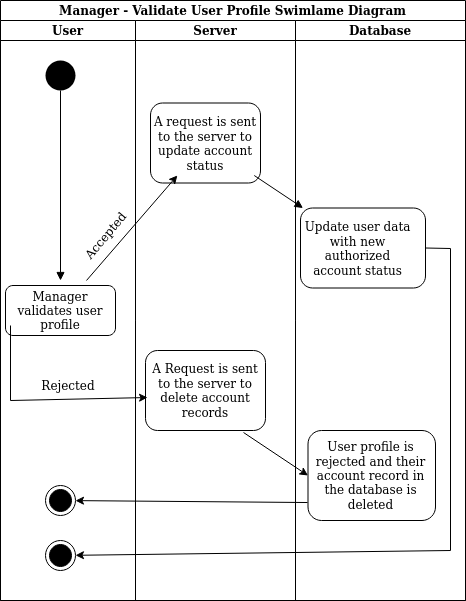

The diagram above was exported from draw.io. Its source (the exported page's mxGraphModel, read from the mxfile embedded in the PNG):
<mxGraphModel dx="868" dy="481" grid="1" gridSize="10" guides="1" tooltips="1" connect="1" arrows="1" fold="1" page="1" pageScale="1" pageWidth="850" pageHeight="1100" math="0" shadow="0">
  <root>
    <mxCell id="0" />
    <mxCell id="1" parent="0" />
    <mxCell id="x2Cef2FIddGoT0IweUNk-1" value="Manager - Validate User Profile Swimlame Diagram" style="swimlane;childLayout=stackLayout;resizeParent=1;resizeParentMax=0;startSize=20;" vertex="1" parent="1">
      <mxGeometry x="180" y="50" width="465" height="600" as="geometry" />
    </mxCell>
    <mxCell id="x2Cef2FIddGoT0IweUNk-2" value="User" style="swimlane;startSize=20;" vertex="1" parent="x2Cef2FIddGoT0IweUNk-1">
      <mxGeometry y="20" width="135" height="580" as="geometry" />
    </mxCell>
    <mxCell id="x2Cef2FIddGoT0IweUNk-5" value="" style="rounded=1;whiteSpace=wrap;html=1;" vertex="1" parent="x2Cef2FIddGoT0IweUNk-2">
      <mxGeometry x="5" y="265" width="110" height="50" as="geometry" />
    </mxCell>
    <mxCell id="x2Cef2FIddGoT0IweUNk-8" value="Manager validates user profile" style="text;html=1;strokeColor=none;fillColor=none;align=center;verticalAlign=middle;whiteSpace=wrap;rounded=0;" vertex="1" parent="x2Cef2FIddGoT0IweUNk-2">
      <mxGeometry x="10" y="260" width="100" height="60" as="geometry" />
    </mxCell>
    <mxCell id="x2Cef2FIddGoT0IweUNk-9" value="" style="ellipse;fillColor=#000000;strokeColor=none;" vertex="1" parent="x2Cef2FIddGoT0IweUNk-2">
      <mxGeometry x="45" y="40" width="30" height="30" as="geometry" />
    </mxCell>
    <mxCell id="x2Cef2FIddGoT0IweUNk-10" value="" style="html=1;verticalAlign=bottom;labelBackgroundColor=none;endArrow=block;endFill=1;rounded=0;" edge="1" parent="x2Cef2FIddGoT0IweUNk-2" source="x2Cef2FIddGoT0IweUNk-9" target="x2Cef2FIddGoT0IweUNk-8">
      <mxGeometry width="160" relative="1" as="geometry">
        <mxPoint x="50" y="50" as="sourcePoint" />
        <mxPoint x="80" y="170" as="targetPoint" />
      </mxGeometry>
    </mxCell>
    <mxCell id="x2Cef2FIddGoT0IweUNk-13" value="" style="ellipse;html=1;shape=endState;fillColor=#000000;strokeColor=#000000;" vertex="1" parent="x2Cef2FIddGoT0IweUNk-2">
      <mxGeometry x="45" y="520" width="30" height="30" as="geometry" />
    </mxCell>
    <mxCell id="x2Cef2FIddGoT0IweUNk-17" value="Accepted" style="text;html=1;strokeColor=none;fillColor=none;align=center;verticalAlign=middle;whiteSpace=wrap;rounded=0;rotation=-50;" vertex="1" parent="x2Cef2FIddGoT0IweUNk-2">
      <mxGeometry x="75" y="200" width="60" height="30" as="geometry" />
    </mxCell>
    <mxCell id="x2Cef2FIddGoT0IweUNk-27" value="" style="ellipse;html=1;shape=endState;fillColor=#000000;strokeColor=#000000;" vertex="1" parent="x2Cef2FIddGoT0IweUNk-2">
      <mxGeometry x="45" y="465" width="30" height="30" as="geometry" />
    </mxCell>
    <mxCell id="x2Cef2FIddGoT0IweUNk-28" value="Rejected" style="text;html=1;strokeColor=none;fillColor=none;align=center;verticalAlign=middle;whiteSpace=wrap;rounded=0;" vertex="1" parent="x2Cef2FIddGoT0IweUNk-2">
      <mxGeometry x="37.5" y="350" width="60" height="30" as="geometry" />
    </mxCell>
    <mxCell id="x2Cef2FIddGoT0IweUNk-3" value="Server" style="swimlane;startSize=20;" vertex="1" parent="x2Cef2FIddGoT0IweUNk-1">
      <mxGeometry x="135" y="20" width="160" height="580" as="geometry" />
    </mxCell>
    <mxCell id="x2Cef2FIddGoT0IweUNk-6" value="" style="rounded=1;whiteSpace=wrap;html=1;" vertex="1" parent="x2Cef2FIddGoT0IweUNk-3">
      <mxGeometry x="15" y="82.5" width="110" height="80" as="geometry" />
    </mxCell>
    <mxCell id="x2Cef2FIddGoT0IweUNk-11" value="A request is sent to the server to update account status" style="text;html=1;strokeColor=none;fillColor=none;align=center;verticalAlign=middle;whiteSpace=wrap;rounded=0;" vertex="1" parent="x2Cef2FIddGoT0IweUNk-3">
      <mxGeometry x="15" y="90" width="110" height="65" as="geometry" />
    </mxCell>
    <mxCell id="x2Cef2FIddGoT0IweUNk-19" value="" style="rounded=1;whiteSpace=wrap;html=1;" vertex="1" parent="x2Cef2FIddGoT0IweUNk-3">
      <mxGeometry x="10" y="330" width="120" height="80" as="geometry" />
    </mxCell>
    <mxCell id="x2Cef2FIddGoT0IweUNk-20" value="A Request is sent to the server to delete account records" style="text;html=1;strokeColor=none;fillColor=none;align=center;verticalAlign=middle;whiteSpace=wrap;rounded=0;" vertex="1" parent="x2Cef2FIddGoT0IweUNk-3">
      <mxGeometry x="10" y="337.5" width="120" height="65" as="geometry" />
    </mxCell>
    <mxCell id="x2Cef2FIddGoT0IweUNk-4" value="Database" style="swimlane;startSize=20;" vertex="1" parent="x2Cef2FIddGoT0IweUNk-1">
      <mxGeometry x="295" y="20" width="170" height="580" as="geometry" />
    </mxCell>
    <mxCell id="x2Cef2FIddGoT0IweUNk-7" value="" style="rounded=1;whiteSpace=wrap;html=1;" vertex="1" parent="x2Cef2FIddGoT0IweUNk-4">
      <mxGeometry x="5" y="187.5" width="125" height="80" as="geometry" />
    </mxCell>
    <mxCell id="x2Cef2FIddGoT0IweUNk-16" value="Update user data with new authorized account status" style="text;html=1;strokeColor=none;fillColor=none;align=center;verticalAlign=middle;whiteSpace=wrap;rounded=0;" vertex="1" parent="x2Cef2FIddGoT0IweUNk-4">
      <mxGeometry x="5" y="200" width="115" height="55" as="geometry" />
    </mxCell>
    <mxCell id="x2Cef2FIddGoT0IweUNk-21" value="" style="rounded=1;whiteSpace=wrap;html=1;" vertex="1" parent="x2Cef2FIddGoT0IweUNk-4">
      <mxGeometry x="12.5" y="410" width="127.5" height="90" as="geometry" />
    </mxCell>
    <mxCell id="x2Cef2FIddGoT0IweUNk-22" value="User profile is rejected and their account record in the database is deleted" style="text;html=1;strokeColor=none;fillColor=none;align=center;verticalAlign=middle;whiteSpace=wrap;rounded=0;" vertex="1" parent="x2Cef2FIddGoT0IweUNk-4">
      <mxGeometry x="12.5" y="420" width="125" height="70" as="geometry" />
    </mxCell>
    <mxCell id="x2Cef2FIddGoT0IweUNk-12" value="" style="endArrow=classic;html=1;rounded=0;" edge="1" parent="x2Cef2FIddGoT0IweUNk-1" source="x2Cef2FIddGoT0IweUNk-8" target="x2Cef2FIddGoT0IweUNk-11">
      <mxGeometry width="50" height="50" relative="1" as="geometry">
        <mxPoint x="160" y="320" as="sourcePoint" />
        <mxPoint x="210" y="270" as="targetPoint" />
      </mxGeometry>
    </mxCell>
    <mxCell id="x2Cef2FIddGoT0IweUNk-15" value="" style="html=1;verticalAlign=bottom;labelBackgroundColor=none;endArrow=block;endFill=1;rounded=0;" edge="1" parent="x2Cef2FIddGoT0IweUNk-1" source="x2Cef2FIddGoT0IweUNk-11" target="x2Cef2FIddGoT0IweUNk-7">
      <mxGeometry width="160" relative="1" as="geometry">
        <mxPoint x="100" y="300" as="sourcePoint" />
        <mxPoint x="260" y="300" as="targetPoint" />
      </mxGeometry>
    </mxCell>
    <mxCell id="x2Cef2FIddGoT0IweUNk-23" value="" style="endArrow=classic;html=1;rounded=0;exitX=0;exitY=0.75;exitDx=0;exitDy=0;entryX=0.017;entryY=0.608;entryDx=0;entryDy=0;entryPerimeter=0;" edge="1" parent="x2Cef2FIddGoT0IweUNk-1" source="x2Cef2FIddGoT0IweUNk-8" target="x2Cef2FIddGoT0IweUNk-20">
      <mxGeometry width="50" height="50" relative="1" as="geometry">
        <mxPoint x="230" y="400" as="sourcePoint" />
        <mxPoint x="280" y="350" as="targetPoint" />
        <Array as="points">
          <mxPoint x="10" y="400" />
        </Array>
      </mxGeometry>
    </mxCell>
    <mxCell id="x2Cef2FIddGoT0IweUNk-24" value="" style="endArrow=classic;html=1;rounded=0;exitX=0.817;exitY=1.025;exitDx=0;exitDy=0;exitPerimeter=0;entryX=0;entryY=0.5;entryDx=0;entryDy=0;" edge="1" parent="x2Cef2FIddGoT0IweUNk-1" source="x2Cef2FIddGoT0IweUNk-19" target="x2Cef2FIddGoT0IweUNk-22">
      <mxGeometry width="50" height="50" relative="1" as="geometry">
        <mxPoint x="230" y="400" as="sourcePoint" />
        <mxPoint x="280" y="350" as="targetPoint" />
      </mxGeometry>
    </mxCell>
    <mxCell id="x2Cef2FIddGoT0IweUNk-25" value="" style="endArrow=classic;html=1;rounded=0;exitX=1;exitY=0.5;exitDx=0;exitDy=0;" edge="1" parent="x2Cef2FIddGoT0IweUNk-1" source="x2Cef2FIddGoT0IweUNk-7" target="x2Cef2FIddGoT0IweUNk-13">
      <mxGeometry width="50" height="50" relative="1" as="geometry">
        <mxPoint x="230" y="400" as="sourcePoint" />
        <mxPoint x="450" y="580" as="targetPoint" />
        <Array as="points">
          <mxPoint x="450" y="248" />
          <mxPoint x="450" y="550" />
        </Array>
      </mxGeometry>
    </mxCell>
    <mxCell id="x2Cef2FIddGoT0IweUNk-26" value="" style="endArrow=classic;html=1;rounded=0;exitX=-0.004;exitY=0.886;exitDx=0;exitDy=0;exitPerimeter=0;" edge="1" parent="x2Cef2FIddGoT0IweUNk-1" source="x2Cef2FIddGoT0IweUNk-22" target="x2Cef2FIddGoT0IweUNk-27">
      <mxGeometry width="50" height="50" relative="1" as="geometry">
        <mxPoint x="230" y="400" as="sourcePoint" />
        <mxPoint x="280" y="350" as="targetPoint" />
      </mxGeometry>
    </mxCell>
  </root>
</mxGraphModel>